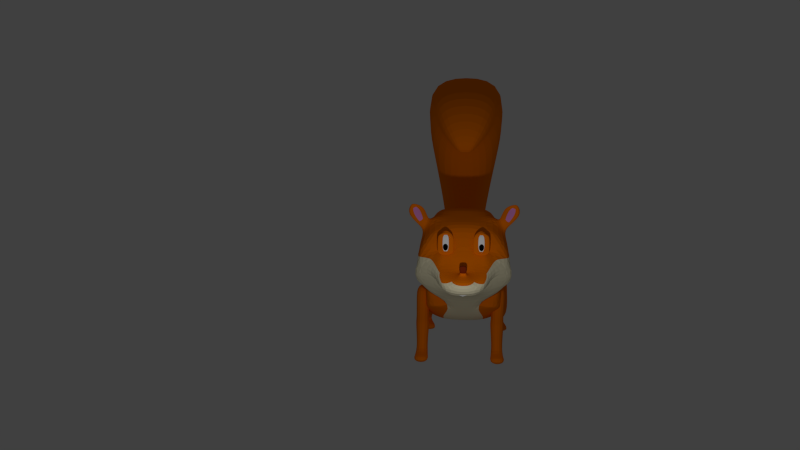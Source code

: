 # Source: Squirrel.blend  (saved by Blender 2.67.0; exported with 4.5.12 LTS)
import bpy
from mathutils import Matrix  # noqa: F401  (used for matrix-valued properties, if any)

bpy.ops.wm.read_factory_settings(use_empty=True)
scene = bpy.context.scene
scene.name = 'Scene'

# ---- collections
col_collection_1 = bpy.data.collections.new('Collection 1'); scene.collection.children.link(col_collection_1)

# ---- materials (node trees are filled in below, after node groups)
mat_material_007 = bpy.data.materials.new('Material.007')
mat_material_007.alpha_threshold = 0.0
mat_material_007.use_transparent_shadow = False
mat_material_007.diffuse_color = (0.926, 0.195, 0.0, 1.0)
mat_material_007.roughness = 0.5
mat_material_007.line_color = (0.0, 0.0, 0.0, 1.0)
mat_material_006 = bpy.data.materials.new('Material.006')
mat_material_006.alpha_threshold = 0.0
mat_material_006.use_transparent_shadow = False
mat_material_006.diffuse_color = (0.926, 0.195, 0.0, 1.0)
mat_material_006.roughness = 0.5
mat_material_006.line_color = (0.0, 0.0, 0.0, 1.0)
mat_material = bpy.data.materials.new('Material')
mat_material.alpha_threshold = 0.0
mat_material.use_transparent_shadow = False
mat_material.diffuse_color = (0.9258, 0.1946, 0.0, 1.0)
mat_material.roughness = 0.5
mat_material.line_color = (0.0, 0.0, 0.0, 1.0)
mat_material_001 = bpy.data.materials.new('Material.001')
mat_material_001.alpha_threshold = 0.0
mat_material_001.use_transparent_shadow = False
mat_material_001.diffuse_color = (0.9258, 0.849, 0.5853, 1.0)
mat_material_001.roughness = 0.5
mat_material_001.line_color = (0.0, 0.0, 0.0, 1.0)
mat_material_002 = bpy.data.materials.new('Material.002')
mat_material_002.alpha_threshold = 0.0
mat_material_002.use_transparent_shadow = False
mat_material_002.diffuse_color = (1.0, 1.0, 1.0, 1.0)
mat_material_002.roughness = 0.5
mat_material_002.line_color = (0.0, 0.0, 0.0, 1.0)
mat_material_003 = bpy.data.materials.new('Material.003')
mat_material_003.alpha_threshold = 0.0
mat_material_003.use_transparent_shadow = False
mat_material_003.diffuse_color = (0.2529, 0.03031, 0.006747, 1.0)
mat_material_003.roughness = 0.5
mat_material_003.line_color = (0.0, 0.0, 0.0, 1.0)
mat_material_004 = bpy.data.materials.new('Material.004')
mat_material_004.alpha_threshold = 0.0
mat_material_004.use_transparent_shadow = False
mat_material_004.diffuse_color = (0.0, 0.0, 0.0, 1.0)
mat_material_004.roughness = 0.5
mat_material_004.line_color = (0.0, 0.0, 0.0, 1.0)
mat_material_005 = bpy.data.materials.new('Material.005')
mat_material_005.alpha_threshold = 0.0
mat_material_005.use_transparent_shadow = False
mat_material_005.diffuse_color = (0.8, 0.2941, 0.6952, 1.0)
mat_material_005.roughness = 0.5
mat_material_005.line_color = (0.0, 0.0, 0.0, 1.0)
mat_material_008 = bpy.data.materials.new('Material.008')
mat_material_008.alpha_threshold = 0.0
mat_material_008.use_transparent_shadow = False
mat_material_008.diffuse_color = (0.3343, 0.0, 0.01349, 1.0)
mat_material_008.roughness = 0.5
mat_material_008.line_color = (0.0, 0.0, 0.0, 1.0)

# ---- material node trees

# ---- world
world_world = bpy.data.worlds.new('World'); scene.world = world_world
world_world.color = (0.05088, 0.05088, 0.05088)
world_world.use_sun_shadow = False
world_world.sun_shadow_jitter_overblur = 0.0
world_world.cycles.sampling_method = 'MANUAL'
world_world.cycles.sample_map_resolution = 256

# ---- cameras
cam_camera = bpy.data.cameras.new('Camera')
cam_camera.clip_end = 100.0
cam_camera.lens = 33.22
cam_camera.sensor_width = 32.0
cam_camera.sensor_height = 18.0
cam_camera.ortho_scale = 7.314
cam_camera.dof.focus_distance = 0.0
cam_camera.dof.aperture_fstop = 128.0

# ---- lights
light_lamp = bpy.data.lights.new('Lamp', 'POINT')
light_lamp.transmission_factor = 0.0
light_lamp.cutoff_distance = 30.0
light_lamp.energy = 100.0
light_lamp.shadow_buffer_clip_start = 1.001
light_lamp.shadow_soft_size = 0.1
light_lamp.shadow_maximum_resolution = 0.006
light_lamp.use_absolute_resolution = True
light_lamp.cycles.use_multiple_importance_sampling = False

# ---- meshes
me_cube_005 = bpy.data.meshes.new('Cube.005')
me_cube_005.from_pydata([(-0.3598, -1.003, -1.977), (-0.2724, 0.4923, -1.615), (0.2725, 0.4923, -1.615), (0.3599, -1.003, -1.977), (-0.2724, -1.023, -0.1403), (-0.2724, 0.5529, -0.07966), (0.2725, 0.5529, -0.07966), (0.2725, -1.023, -0.1403), (-0.2724, -0.2046, 0.1426), (-0.2724, 0.7954, -0.8574), (-0.3598, -0.1232, -1.536), (-0.2724, -1.205, -0.8574), (0.0, 0.5529, -0.07966), (0.2725, 0.7954, -0.8574), (0.0, 0.4923, -1.615), (0.2725, -0.2046, 0.1426), (0.2725, -1.205, -0.8574), (0.3599, -0.1232, -1.536), (0.0, -1.023, -0.1403), (-9.224e-06, -1.003, -1.977), (-0.2724, -0.2046, -0.8574), (0.0, 0.7954, -0.8574), (0.2725, -0.2046, -0.8574), (0.0, -1.205, -0.8574), (-9.224e-06, -0.1232, -1.536), (0.0, -0.2046, 0.1426), (-0.1823, 0.1437, -2.459), (0.1824, 0.1437, -2.459), (-0.1823, 0.5896, -2.235), (0.1824, 0.5896, -2.235), (9.501e-06, 0.1437, -2.459), (9.501e-06, 0.5896, -2.235), (-0.2324, 0.259, -2.936), (0.2325, 0.259, -2.936), (-0.2324, 0.8939, -2.904), (0.2325, 0.8939, -2.904), (4.219e-06, 0.259, -2.936), (4.219e-06, 0.8939, -2.904), (-0.4926, -0.6726, -2.537), (0.4818, -0.67, -2.533), (-0.005475, -0.6713, -2.535), (-0.4816, -0.661, -2.918), (0.4927, -0.6585, -2.914), (0.005429, -0.6597, -2.916)], [], [(20, 9, 1, 10), (21, 13, 2, 14), (22, 16, 3, 17), (23, 11, 0, 19), (24, 14, 2, 17), (25, 12, 5, 8), (11, 20, 10, 0), (4, 8, 20, 11), (8, 5, 9, 20), (9, 21, 14, 1), (5, 12, 21, 9), (12, 6, 13, 21), (13, 22, 17, 2), (6, 15, 22, 13), (15, 7, 16, 22), (16, 23, 19, 3), (7, 18, 23, 16), (18, 4, 11, 23), (3, 19, 30, 27), (17, 3, 27, 29), (10, 1, 14, 24), (18, 25, 8, 4), (7, 15, 25, 18), (15, 6, 12, 25), (31, 29, 35, 37), (29, 27, 33, 35), (19, 0, 26, 30), (24, 17, 29, 31), (10, 24, 31, 28), (0, 10, 28, 26), (36, 37, 35, 33), (32, 34, 37, 36), (27, 30, 40, 39), (33, 27, 39, 42), (28, 31, 37, 34), (26, 28, 34, 32), (39, 40, 43, 42), (40, 38, 41, 43), (36, 33, 42, 43), (30, 26, 38, 40), (32, 36, 43, 41), (26, 32, 41, 38)])
me_cube_005.materials.append(mat_material_007)
me_cube_005.use_remesh_preserve_volume = False
me_cube_005.use_remesh_preserve_attributes = False
me_cube_005.use_mirror_vertex_groups = False
me_cube_005.update()
me_cube_004 = bpy.data.meshes.new('Cube.004')
me_cube_004.from_pydata([(-0.3598, -1.003, -1.977), (-0.2724, 0.4923, -1.615), (0.2725, 0.4923, -1.615), (0.3599, -1.003, -1.977), (-0.2724, -1.023, -0.1403), (-0.2724, 0.5529, -0.07966), (0.2725, 0.5529, -0.07966), (0.2725, -1.023, -0.1403), (-0.2724, -0.2046, 0.1426), (-0.2724, 0.7954, -0.8574), (-0.3598, -0.1232, -1.536), (-0.2724, -1.205, -0.8574), (0.0, 0.5529, -0.07966), (0.2725, 0.7954, -0.8574), (0.0, 0.4923, -1.615), (0.2725, -0.2046, 0.1426), (0.2725, -1.205, -0.8574), (0.3599, -0.1232, -1.536), (0.0, -1.023, -0.1403), (-9.224e-06, -1.003, -1.977), (-0.2724, -0.2046, -0.8574), (0.0, 0.7954, -0.8574), (0.2725, -0.2046, -0.8574), (0.0, -1.205, -0.8574), (-9.224e-06, -0.1232, -1.536), (0.0, -0.2046, 0.1426), (-0.1823, 0.1437, -2.459), (0.1824, 0.1437, -2.459), (-0.1823, 0.5896, -2.235), (0.1824, 0.5896, -2.235), (9.501e-06, 0.1437, -2.459), (9.501e-06, 0.5896, -2.235), (-0.2324, 0.259, -2.936), (0.2325, 0.259, -2.936), (-0.2324, 0.8939, -2.904), (0.2325, 0.8939, -2.904), (4.219e-06, 0.259, -2.936), (4.219e-06, 0.8939, -2.904), (-0.4926, -0.6726, -2.537), (0.4818, -0.67, -2.533), (-0.005475, -0.6713, -2.535), (-0.4816, -0.661, -2.918), (0.4927, -0.6585, -2.914), (0.005429, -0.6597, -2.916)], [], [(20, 9, 1, 10), (21, 13, 2, 14), (22, 16, 3, 17), (23, 11, 0, 19), (24, 14, 2, 17), (25, 12, 5, 8), (11, 20, 10, 0), (4, 8, 20, 11), (8, 5, 9, 20), (9, 21, 14, 1), (5, 12, 21, 9), (12, 6, 13, 21), (13, 22, 17, 2), (6, 15, 22, 13), (15, 7, 16, 22), (16, 23, 19, 3), (7, 18, 23, 16), (18, 4, 11, 23), (3, 19, 30, 27), (17, 3, 27, 29), (10, 1, 14, 24), (18, 25, 8, 4), (7, 15, 25, 18), (15, 6, 12, 25), (31, 29, 35, 37), (29, 27, 33, 35), (19, 0, 26, 30), (24, 17, 29, 31), (10, 24, 31, 28), (0, 10, 28, 26), (36, 37, 35, 33), (32, 34, 37, 36), (27, 30, 40, 39), (33, 27, 39, 42), (28, 31, 37, 34), (26, 28, 34, 32), (39, 40, 43, 42), (40, 38, 41, 43), (36, 33, 42, 43), (30, 26, 38, 40), (32, 36, 43, 41), (26, 32, 41, 38)])
me_cube_004.materials.append(mat_material_007)
me_cube_004.use_remesh_preserve_volume = False
me_cube_004.use_remesh_preserve_attributes = False
me_cube_004.use_mirror_vertex_groups = False
me_cube_004.update()
me_cube_003 = bpy.data.meshes.new('Cube.003')
me_cube_003.from_pydata([(-1.0, -1.465, -0.6909), (-1.0, 0.5287, -0.5342), (0.3424, 0.5287, -0.5342), (0.5242, -1.465, -0.6909), (-1.0, -1.0, 1.0), (-1.0, 1.0, 1.0), (0.5242, 1.0, 1.0), (0.5242, -1.0, 1.0), (-1.0, -1.084, -2.688), (-1.0, 0.9116, -2.563), (0.3424, 0.9116, -2.563), (0.3424, -1.084, -2.688), (-1.073, -1.102, -3.08), (-1.073, 1.041, -2.954), (0.4157, 1.041, -2.954), (0.4157, -1.102, -3.08), (-1.036, -1.168, -3.376), (-1.036, 0.8531, -3.834), (0.3784, 0.8531, -3.834), (0.3784, -1.168, -3.376), (-0.8803, -1.748, -5.684), (-0.8803, 0.01274, -5.664), (0.2227, 0.01274, -5.664), (0.2227, -1.748, -5.684), (-1.0, -1.656, -6.296), (-1.0, 0.487, -6.272), (0.3424, 0.487, -6.272), (0.3424, -1.656, -6.296), (-1.286, -3.693, -5.461), (0.6283, -3.693, -5.461), (-1.286, -3.682, -6.469), (0.6283, -3.682, -6.469)], [], [(4, 5, 1, 0), (5, 6, 2, 1), (6, 7, 3, 2), (7, 4, 0, 3), (3, 0, 8, 11), (7, 6, 5, 4), (11, 8, 12, 15), (2, 3, 11, 10), (1, 2, 10, 9), (0, 1, 9, 8), (15, 12, 16, 19), (10, 11, 15, 14), (8, 9, 13, 12), (9, 10, 14, 13), (19, 16, 20, 23), (12, 13, 17, 16), (13, 14, 18, 17), (14, 15, 19, 18), (27, 23, 29, 31), (17, 18, 22, 21), (18, 19, 23, 22), (16, 17, 21, 20), (24, 25, 26, 27), (20, 21, 25, 24), (21, 22, 26, 25), (22, 23, 27, 26), (29, 28, 30, 31), (23, 20, 28, 29), (24, 27, 31, 30), (20, 24, 30, 28)])
me_cube_003.materials.append(mat_material_006)
me_cube_003.use_remesh_preserve_volume = False
me_cube_003.use_remesh_preserve_attributes = False
me_cube_003.use_mirror_vertex_groups = False
me_cube_003.update()
me_cube_001 = bpy.data.meshes.new('Cube.001')
me_cube_001.from_pydata([(-1.0, -1.465, -0.6909), (-1.0, 0.5287, -0.5342), (0.3424, 0.5287, -0.5342), (0.5242, -1.465, -0.6909), (-1.0, -1.0, 1.0), (-1.0, 1.0, 1.0), (0.5242, 1.0, 1.0), (0.5242, -1.0, 1.0), (-1.0, -1.084, -2.688), (-1.0, 0.9116, -2.563), (0.3424, 0.9116, -2.563), (0.3424, -1.084, -2.688), (-1.073, -1.102, -3.08), (-1.073, 1.041, -2.954), (0.4157, 1.041, -2.954), (0.4157, -1.102, -3.08), (-1.036, -1.168, -3.376), (-1.036, 0.8531, -3.834), (0.3784, 0.8531, -3.834), (0.3784, -1.168, -3.376), (-0.8803, -1.748, -5.684), (-0.8803, 0.01274, -5.664), (0.2227, 0.01274, -5.664), (0.2227, -1.748, -5.684), (-1.0, -1.656, -6.296), (-1.0, 0.487, -6.272), (0.3424, 0.487, -6.272), (0.3424, -1.656, -6.296), (-1.286, -3.693, -5.461), (0.6283, -3.693, -5.461), (-1.286, -3.682, -6.469), (0.6283, -3.682, -6.469)], [], [(4, 5, 1, 0), (5, 6, 2, 1), (6, 7, 3, 2), (7, 4, 0, 3), (3, 0, 8, 11), (7, 6, 5, 4), (11, 8, 12, 15), (2, 3, 11, 10), (1, 2, 10, 9), (0, 1, 9, 8), (15, 12, 16, 19), (10, 11, 15, 14), (8, 9, 13, 12), (9, 10, 14, 13), (19, 16, 20, 23), (12, 13, 17, 16), (13, 14, 18, 17), (14, 15, 19, 18), (27, 23, 29, 31), (17, 18, 22, 21), (18, 19, 23, 22), (16, 17, 21, 20), (24, 25, 26, 27), (20, 21, 25, 24), (21, 22, 26, 25), (22, 23, 27, 26), (29, 28, 30, 31), (23, 20, 28, 29), (24, 27, 31, 30), (20, 24, 30, 28)])
me_cube_001.materials.append(mat_material_006)
me_cube_001.use_remesh_preserve_volume = False
me_cube_001.use_remesh_preserve_attributes = False
me_cube_001.use_mirror_vertex_groups = False
me_cube_001.update()
me_cube = bpy.data.meshes.new('Cube')
me_cube.from_pydata([(0.8088, 0.5506, -0.8378), (0.8088, -0.2689, -0.7794), (0.8543, 0.4812, 1.0), (0.8543, -0.4825, 1.0), (0.8568, 0.08558, -0.9241), (0.0, 0.7152, -1.169), (0.8855, 0.5741, 0.0), (0.0, -0.4826, -0.9487), (0.8855, -0.547, 0.0), (0.983, 0.0001904, 1.0), (0.0, 0.6222, 1.0), (0.0, -0.6463, 1.0), (0.0, 0.08347, -1.199), (0.756, -0.2849, 1.97), (1.033, -0.0003675, 0.0), (0.0, -0.7342, 0.0), (0.0, 0.6844, 0.0), (0.8568, -0.1672, -0.8351), (0.865, 0.4968, 0.5), (0.865, -0.5214, 0.5), (0.983, -0.3292, 1.0), (0.8568, 0.3042, -0.8942), (0.5044, 0.7152, -1.169), (0.7591, 0.6242, -0.5), (0.5044, -0.4826, -0.9487), (0.7591, -0.4837, -0.4382), (0.983, 0.305, 1.0), (0.5064, 0.6222, 1.0), (0.5064, -0.6463, 1.0), (0.5044, 0.08347, -1.199), (0.0, 0.3021, -1.169), (0.0, -0.1693, -1.11), (0.756, 0.2512, 1.97), (0.8525, 0.0006984, 1.97), (1.033, -0.398, 0.0), (1.033, 0.3481, 0.0), (1.0, -4.172e-07, 0.5), (0.4877, -0.7342, 0.0), (0.0, -0.6883, -0.4382), (0.0, -0.6932, 0.5), (0.4877, 0.6844, 0.0), (0.0, 0.595, 0.5), (0.0, 0.7849, -0.5), (1.0, -0.3527, 0.5), (0.5044, 0.3021, -1.169), (0.5044, -0.1693, -1.11), (0.0, -0.2837, 1.997), (0.0, 0.3478, 1.97), (0.9198, -0.3629, -0.4382), (0.9198, 0.3982, -0.5), (1.0, 0.3036, 0.5), (0.4739, -0.6883, -0.4382), (0.5, -0.6932, 0.5), (0.5, 0.595, 0.5), (0.4739, 0.7849, -0.5), (0.8279, 0.3571, 1.479), (0.8279, -0.3862, 1.479), (0.0, 0.4701, 1.479), (0.0, -0.5302, 1.479), (0.941, -0.2709, 1.479), (0.941, 0.2231, 1.479), (0.5222, 0.4701, 1.479), (0.5222, -0.5302, 1.479), (0.8525, -0.2097, 1.97), (0.8525, 0.162, 1.97), (0.234, 0.2132, 1.969), (0.234, -0.2722, 1.969), (0.4949, 0.0006985, 1.97), (0.4949, 0.162, 1.97), (0.0, 0.8317, -1.042), (0.3972, 0.8317, -1.042), (0.0, 0.8726, -0.6487), (0.3793, 0.8726, -0.6487), (0.0, 2.385, -1.433), (0.6123, 2.316, -1.4), (0.0, 2.054, 0.3802), (0.463, 1.845, -0.0368), (0.0, 4.131, -0.962), (0.9223, 3.975, -0.9284), (0.0, 2.612, 0.6585), (0.6308, 2.532, 0.3413), (0.0, 5.479, 0.5821), (1.191, 5.244, 0.5674), (0.0, 3.052, 1.147), (0.7549, 3.072, 0.9601), (0.0, 5.301, 1.793), (0.9968, 5.11, 1.75), (0.0, 3.364, 1.494), (0.6444, 3.544, 1.41), (0.0, 4.773, 2.837), (0.8545, 4.617, 2.754), (0.0, 3.501, 1.79), (0.561, 3.77, 1.782), (0.0, 3.984, 3.079), (0.5203, 3.789, 3.131), (0.0, 3.446, 2.104), (0.5099, 3.666, 2.325), (0.0, 3.341, 2.953), (0.1314, 3.261, 2.971), (0.0, 3.266, 2.606), (0.1268, 3.207, 2.616), (0.0, 1.943, 2.041), (0.0, 0.316, 2.004), (0.4148, 0.316, 2.004), (0.4148, 0.08126, 2.004), (0.4148, 0.1903, 2.004), (0.0, 1.745, 3.457), (0.0, 0.8712, 1.667), (0.6616, 0.8751, 1.86), (0.0, 0.06764, 3.131), (0.0, 2.063, 3.011), (0.9956, 0.3334, 2.571), (0.8459, 0.06695, 2.663), (0.8562, 0.6054, 2.19), (0.6106, 1.933, 2.297), (0.0, 0.869, 3.926), (1.002, 1.244, 3.272), (1.051, 0.8832, 3.55), (0.805, 1.575, 2.814), (0.6394, 2.063, 3.011), (0.0, 1.552, 3.727), (0.0, 1.892, 3.25), (0.6394, 1.745, 3.457), (0.6394, 1.552, 3.727), (0.6394, 1.892, 3.25), (0.8936, 1.509, 3.237), (0.8936, 1.617, 3.086), (0.7838, 1.673, 3.295), (0.7838, 1.721, 3.228), (1.281, 1.832, 3.332), (1.299, 1.9, 3.042), (0.8527, 2.032, 3.245), (0.8607, 2.046, 3.189), (1.171, 2.067, 3.368), (1.173, 2.08, 3.312), (1.119, 2.091, 3.358), (1.12, 2.097, 3.33), (0.9919, 1.642, 3.27), (0.878, 1.732, 3.361), (1.133, 1.894, 3.305), (0.9675, 1.971, 3.272), (1.118, 1.983, 3.298), (1.051, 2.014, 3.284), (1.175, 0.4822, 3.072), (0.4504, 0.06764, 3.131), (0.6089, 0.8104, 3.885), (0.0, 0.2795, 3.394), (0.6907, 0.5539, 3.633), (0.0, 0.3458, 4.484), (0.5111, 0.3859, 4.28), (0.0, -0.01463, 4.314), (0.4875, 0.02563, 4.11), (0.0, 0.07734, 3.751), (0.2913, 0.07498, 3.751), (0.0, 0.1419, 3.808), (0.2982, 0.1395, 3.808), (0.3044, 0.8104, 3.885), (0.2559, 0.3712, 4.357), (0.0, 0.6191, 3.999), (0.5619, 0.6147, 3.999), (0.2821, 0.6169, 3.999), (0.0, 0.5245, 4.166), (0.06819, 0.5239, 4.166), (0.0, 0.5651, 4.077), (0.06913, 0.5646, 4.077), (0.0, 0.5966, 4.217), (0.06881, 0.5961, 4.217), (0.0, 0.6373, 4.127), (0.06975, 0.6367, 4.127), (0.0, 0.6148, 4.259), (0.08146, 0.6141, 4.259), (0.0, 0.6579, 4.164), (0.08246, 0.6572, 4.164), (0.0, 0.7281, 4.338), (0.08243, 0.7274, 4.338), (0.0, 0.7712, 4.243), (0.08343, 0.7705, 4.243), (0.0, 1.204, 3.897), (0.7853, 0.9438, 3.706), (0.4567, 0.8104, 3.885), (0.4402, 1.552, 3.727), (1.019, 1.218, 3.633), (0.1522, 0.8104, 3.885), (0.2761, 1.397, 3.908), (0.248, 1.355, 3.906), (0.2381, 1.207, 3.899), (0.248, 1.083, 3.894), (0.2761, 1.041, 3.892), (0.3285, 1.013, 3.891), (0.3488, 1.047, 3.888), (0.324, 1.07, 3.897), (0.2464, 1.426, 3.897), (0.1917, 1.346, 3.873), (0.1718, 1.305, 3.864), (0.1648, 1.156, 3.856), (0.1718, 1.032, 3.853), (0.1917, 0.99, 3.857), (0.343, 1.014, 3.879), (0.3074, 1.105, 3.904), (0.3016, 1.208, 3.91), (0.3781, 1.51, 3.873), (0.3781, 1.557, 3.853), (0.3781, 1.357, 3.866), (0.3781, 1.209, 3.856), (0.3781, 1.007, 3.846), (0.3781, 0.9129, 3.841), (0.3781, 1.014, 3.875), (0.3074, 1.332, 3.914), (0.3781, 1.463, 3.896), (0.4132, 1.426, 3.897), (0.5692, 1.366, 3.865), (0.5891, 1.307, 3.865), (0.596, 1.159, 3.856), (0.5891, 1.035, 3.853), (0.5692, 0.9926, 3.858), (0.4132, 1.014, 3.879), (0.324, 1.367, 3.91), (0.3488, 1.391, 3.902), (0.4618, 1.436, 3.904), (0.5053, 1.41, 3.902), (0.5064, 1.355, 3.906), (0.5163, 1.207, 3.899), (0.5064, 1.083, 3.894), (0.4783, 1.041, 3.892), (0.4277, 1.013, 3.891), (0.3781, 1.003, 3.891), (0.3781, 1.047, 3.892), (0.4132, 1.425, 3.92), (0.4429, 1.396, 3.929), (0.4628, 1.364, 3.909), (0.4836, 1.224, 3.9), (0.4628, 1.12, 3.904), (0.4429, 1.04, 3.914), (0.4132, 1.012, 3.903), (0.3781, 1.07, 3.904), (0.3781, 1.104, 3.913), (0.3781, 1.424, 3.925), (0.3781, 1.012, 3.907), (0.3781, 1.207, 3.921), (0.3781, 1.331, 3.923), (0.343, 1.425, 3.92), (0.3133, 1.396, 3.929), (0.2934, 1.364, 3.909), (0.2883, 1.224, 3.9), (0.2934, 1.12, 3.904), (0.3133, 1.04, 3.914), (0.343, 1.012, 3.903), (0.3781, 1.367, 3.917), (0.3781, 1.391, 3.906), (0.2853, 1.425, 3.909), (0.4073, 1.047, 3.888), (0.4321, 1.07, 3.897), (0.4487, 1.105, 3.904), (0.4545, 1.208, 3.91), (0.4487, 1.332, 3.914), (0.4321, 1.367, 3.91), (0.4073, 1.391, 3.902), (0.0, 0.08483, 3.848), (0.0, 0.1108, 3.825), (0.1304, 0.1515, 3.84), (0.1291, 0.1255, 3.862), (0.0, 0.3688, 4.064), (0.0, 0.4683, 3.969), (0.234, 0.466, 3.982), (0.2277, 0.3665, 4.077), (0.3608, 1.063, 3.912), (0.3432, 1.081, 3.912), (0.3315, 1.108, 3.911), (0.3274, 1.139, 3.911), (0.3432, 1.198, 3.909), (0.3608, 1.216, 3.909), (0.3815, 1.222, 3.909), (0.4357, 1.139, 3.911), (0.4316, 1.108, 3.911), (0.4199, 1.081, 3.912), (0.4023, 1.063, 3.912), (0.4316, 1.171, 3.91), (0.4199, 1.198, 3.909), (0.4023, 1.216, 3.909), (0.4199, 1.14, 3.92), (0.4169, 1.108, 3.92), (0.4086, 1.081, 3.918), (0.3962, 1.063, 3.916), (0.4169, 1.171, 3.918), (0.4086, 1.198, 3.916), (0.3962, 1.216, 3.913), (0.3815, 1.14, 3.923), (0.3815, 1.108, 3.923), (0.3815, 1.081, 3.921), (0.3815, 1.063, 3.917), (0.3815, 1.171, 3.922), (0.3815, 1.198, 3.919), (0.3815, 1.216, 3.914), (0.3432, 1.14, 3.92), (0.3462, 1.108, 3.92), (0.3545, 1.081, 3.918), (0.3669, 1.063, 3.916), (0.3815, 1.056, 3.912), (0.3462, 1.171, 3.918), (0.3545, 1.198, 3.916), (0.3669, 1.216, 3.913), (0.3315, 1.171, 3.91), (0.0, 0.08483, 3.848), (0.0, 0.1108, 3.825), (0.1304, 0.1515, 3.84), (0.1291, 0.1255, 3.862), (1.163, 0.6826, 3.311), (1.182, 0.7886, 2.922), (0.9459, 0.2001, 2.617), (1.026, 1.064, 3.411), (1.061, 0.2734, 2.873), (0.6481, 0.0673, 2.897), (0.9533, 0.1707, 2.766), (0.5705, 0.3108, 3.382), (1.062, 0.4897, 3.483), (1.168, 0.3783, 2.97)], [], [(43, 20, 3, 19), (44, 29, 12, 30), (45, 24, 7, 31), (2, 27, 61, 55), (48, 34, 8, 25), (50, 26, 9, 36), (51, 37, 15, 38), (52, 28, 11, 39), (53, 40, 16, 41), (54, 22, 70, 72), (34, 43, 19, 8), (14, 36, 43, 34), (36, 9, 20, 43), (22, 44, 30, 5), (0, 21, 44, 22), (21, 4, 29, 44), (29, 45, 31, 12), (4, 17, 45, 29), (17, 1, 24, 45), (26, 2, 55, 60), (3, 20, 59, 56), (11, 28, 62, 58), (27, 10, 57, 61), (28, 3, 56, 62), (17, 48, 25, 1), (0, 23, 49, 21), (23, 6, 35, 49), (35, 50, 36, 14), (6, 18, 50, 35), (18, 2, 26, 50), (24, 51, 38, 7), (1, 25, 51, 24), (25, 8, 37, 51), (37, 52, 39, 15), (8, 19, 52, 37), (19, 3, 28, 52), (27, 53, 41, 10), (2, 18, 53, 27), (18, 6, 40, 53), (40, 54, 42, 16), (6, 23, 54, 40), (23, 0, 22, 54), (60, 55, 32, 64), (56, 59, 63, 13), (58, 62, 66, 46), (61, 57, 47, 65), (62, 56, 13, 66), (34, 48, 17, 14), (55, 61, 65, 32), (14, 17, 4, 35), (68, 65, 103, 105), (64, 68, 67, 33), (32, 65, 68, 64), (21, 49, 35, 4), (63, 60, 64, 33), (20, 60, 63, 59), (60, 20, 9, 26), (72, 70, 74, 76), (22, 5, 69, 70), (42, 54, 72, 71), (76, 74, 78, 80), (70, 69, 73, 74), (71, 72, 76, 75), (80, 78, 82, 84), (74, 73, 77, 78), (75, 76, 80, 79), (84, 82, 86, 88), (79, 80, 84, 83), (78, 77, 81, 82), (88, 86, 90, 92), (82, 81, 85, 86), (83, 84, 88, 87), (92, 90, 94, 96), (87, 88, 92, 91), (86, 85, 89, 90), (96, 94, 98, 100), (90, 89, 93, 94), (91, 92, 96, 95), (100, 98, 97, 99), (94, 93, 97, 98), (95, 96, 100, 99), (105, 103, 108, 113), (103, 102, 107, 108), (65, 47, 102, 103), (67, 68, 105, 104), (108, 107, 101, 114), (147, 314, 143, 306, 117, 178, 145), (111, 113, 118, 116, 307), (104, 105, 113, 111), (124, 122, 127, 128), (117, 309, 116, 122, 123, 181), (118, 114, 119, 124), (113, 108, 114, 118), (124, 121, 106, 122), (122, 106, 120, 180, 123), (119, 110, 121, 124), (115, 182, 156, 179, 145, 178, 117, 181, 123, 180, 120, 177), (114, 101, 110, 119), (128, 127, 131, 132), (118, 124, 128, 126), (116, 118, 126, 125), (122, 116, 125, 127), (132, 131, 135, 136), (125, 126, 130, 129), (125, 129, 139, 137), (126, 128, 132, 130), (133, 134, 136, 135), (135, 131, 140, 142), (130, 132, 136, 134), (129, 130, 134, 133), (138, 137, 139, 140), (140, 139, 141, 142), (129, 133, 141, 139), (127, 125, 137, 138), (131, 127, 138, 140), (133, 135, 142, 141), (146, 147, 151, 150), (147, 146, 154, 155), (144, 311, 112, 312, 310, 315, 143, 314, 147, 313), (150, 151, 149, 157, 148), (160, 158, 163, 164), (147, 145, 159, 149, 151), (152, 153, 155, 154), (144, 313, 147, 155, 153), (109, 144, 153, 152), (159, 160, 157, 149), (145, 179, 156, 160, 159), (156, 182, 115, 158, 160), (164, 163, 167, 168), (157, 160, 164, 162), (148, 157, 162, 161), (168, 167, 171, 172), (161, 162, 166, 165), (162, 164, 168, 166), (172, 171, 175, 176), (166, 168, 172, 170), (165, 166, 170, 169), (176, 175, 173, 174), (170, 172, 176, 174), (169, 170, 174, 173), (185, 184, 193, 194), (187, 186, 195, 196), (184, 183, 192, 193), (186, 185, 194, 195), (188, 187, 196, 197), (196, 195, 204, 205), (193, 192, 201, 202), (195, 194, 203, 204), (197, 196, 205, 206), (192, 191, 200, 201), (194, 193, 202, 203), (205, 204, 213, 214), (202, 201, 210, 211), (204, 203, 212, 213), (206, 205, 214, 215), (201, 200, 209, 210), (203, 202, 211, 212), (214, 213, 222, 223), (241, 242, 207, 216), (231, 230, 253, 252), (211, 210, 219, 220), (213, 212, 221, 222), (215, 214, 223, 224), (210, 209, 218, 219), (212, 211, 220, 221), (223, 222, 231, 232), (246, 237, 226, 189), (240, 241, 216, 217), (220, 219, 228, 229), (222, 221, 230, 231), (224, 223, 232, 233), (219, 218, 227, 228), (221, 220, 229, 230), (230, 229, 254, 253), (238, 239, 207, 199), (247, 248, 217, 216), (245, 246, 189, 190), (236, 240, 217, 248), (237, 233, 250, 226), (229, 228, 255, 254), (244, 245, 190, 198), (227, 236, 248, 256), (226, 234, 190, 189), (235, 238, 199, 198), (228, 227, 256, 255), (243, 244, 198, 199), (233, 232, 251, 250), (242, 243, 199, 207), (232, 231, 252, 251), (239, 247, 216, 207), (234, 235, 198, 190), (253, 254, 239, 238), (255, 256, 248, 247), (250, 251, 234, 226), (252, 253, 238, 235), (254, 255, 247, 239), (251, 252, 235, 234), (183, 249, 191, 192), (249, 208, 191), (225, 188, 197), (191, 208, 200), (225, 197, 206), (200, 208, 209), (225, 206, 215), (209, 208, 218), (225, 215, 224), (218, 208, 227), (225, 224, 233), (227, 208, 236), (225, 233, 237), (236, 208, 240), (225, 237, 246), (245, 244, 186, 187), (240, 208, 249), (225, 246, 188), (242, 241, 183, 184), (244, 243, 185, 186), (246, 245, 187, 188), (241, 240, 249, 183), (243, 242, 184, 185), (46, 66, 112, 311, 144, 109), (261, 262, 258, 257), (262, 263, 259, 258), (263, 264, 260, 259), (264, 261, 257, 260), (260, 257, 302, 305), (264, 263, 262, 261), (274, 273, 280, 281), (272, 276, 283, 279), (277, 278, 285, 284), (275, 274, 281, 282), (273, 272, 279, 280), (276, 277, 284, 283), (281, 280, 287, 288), (279, 283, 290, 286), (284, 285, 292, 291), (282, 281, 288, 289), (280, 279, 286, 287), (283, 284, 291, 290), (288, 287, 294, 295), (286, 290, 298, 293), (291, 292, 300, 299), (289, 288, 295, 296), (287, 286, 293, 294), (290, 291, 299, 298), (297, 275, 282), (278, 271, 285), (297, 282, 289), (285, 271, 292), (297, 289, 296), (292, 271, 300), (295, 294, 267, 266), (293, 298, 301, 268), (299, 300, 270, 269), (296, 295, 266, 265), (297, 296, 265), (294, 293, 268, 267), (298, 299, 269, 301), (300, 271, 270), (63, 66, 13), (33, 67, 66, 63), (66, 104, 111, 308, 112), (66, 67, 104), (302, 303, 304, 305), (258, 259, 304, 303), (257, 258, 303, 302), (259, 260, 305, 304), (112, 308, 111, 307, 116, 309, 117, 306, 143, 315, 310, 312)])
me_cube.polygons.foreach_set('material_index', [0, 0, 0, 0, 0, 0, 1, 1, 0, 0, 0, 0, 0, 0, 0, 0, 0, 0, 0, 0, 0, 1, 0, 0, 0, 0, 0, 0, 0, 0, 1, 0, 0, 1, 0, 0, 0, 0, 0, 0, 0, 0, 0, 0, 1, 0, 0, 0, 0, 0, 0, 0, 0, 0, 0, 0, 0, 0, 0, 0, 0, 0, 0, 0, 0, 0, 0, 0, 0, 0, 0, 0, 0, 0, 0, 0, 0, 0, 0, 0, 0, 0, 0, 0, 0, 0, 1, 0, 0, 0, 0, 0, 0, 0, 0, 0, 0, 0, 0, 0, 0, 0, 0, 0, 0, 0, 0, 0, 0, 0, 5, 5, 0, 0, 0, 0, 1, 6, 1, 1, 0, 1, 1, 1, 1, 0, 0, 0, 0, 0, 0, 3, 0, 0, 3, 3, 3, 3, 3, 3, 0, 0, 0, 0, 0, 0, 0, 0, 0, 0, 0, 0, 0, 0, 0, 0, 0, 0, 0, 0, 0, 0, 0, 0, 0, 0, 0, 0, 0, 0, 0, 0, 0, 0, 2, 2, 0, 0, 0, 0, 0, 0, 2, 2, 0, 0, 0, 0, 0, 2, 2, 2, 2, 2, 2, 2, 2, 0, 0, 0, 0, 0, 0, 0, 0, 0, 0, 0, 0, 0, 0, 0, 0, 0, 0, 0, 0, 0, 0, 0, 1, 2, 2, 2, 2, 2, 2, 4, 4, 4, 4, 4, 4, 4, 4, 4, 4, 4, 4, 4, 4, 4, 4, 4, 4, 4, 4, 4, 4, 4, 4, 4, 4, 4, 4, 4, 4, 4, 4, 0, 0, 0, 0, 2, 2, 2, 2, 1])
me_cube.materials.append(mat_material)
me_cube.materials.append(mat_material_001)
me_cube.materials.append(mat_material_002)
me_cube.materials.append(mat_material_003)
me_cube.materials.append(mat_material_004)
me_cube.materials.append(mat_material_005)
me_cube.materials.append(mat_material_008)
me_cube.use_remesh_preserve_volume = False
me_cube.use_remesh_preserve_attributes = False
me_cube.use_mirror_vertex_groups = False
me_cube.update()

# ---- objects
ob_cube_004 = bpy.data.objects.new('Cube.004', me_cube_005)
ob_cube_003 = bpy.data.objects.new('Cube.003', me_cube_004)
ob_cube_002 = bpy.data.objects.new('Cube.002', me_cube_003)
ob_cube_001 = bpy.data.objects.new('Cube.001', me_cube_001)
ob_cube = bpy.data.objects.new('Cube', me_cube)
ob_lamp = bpy.data.objects.new('Lamp', light_lamp)
ob_camera = bpy.data.objects.new('Camera', cam_camera)

# ---- transforms, parenting, visibility, modifiers, constraints
ob_cube_004.location = (-0.9676, 1.285, 1.591)
ob_cube_004.rotation_euler = (0.0, -0.0, 0.1233)
ob_cube_004.scale = (0.5426, 0.5426, 0.5426)
ob_cube_004.lineart.crease_threshold = 0.0
_m = ob_cube_004.modifiers.new('Subsurf', 'SUBSURF')
_m.uv_smooth = 'PRESERVE_CORNERS'
_m.quality = 2
_m.levels = 0
_m.show_only_control_edges = False
ob_cube_003.location = (0.9238, 1.285, 1.591)
ob_cube_003.rotation_euler = (0.0, -0.0, 0.1233)
ob_cube_003.scale = (0.5426, 0.5426, 0.5426)
ob_cube_003.lineart.crease_threshold = 0.0
_m = ob_cube_003.modifiers.new('Subsurf', 'SUBSURF')
_m.uv_smooth = 'PRESERVE_CORNERS'
_m.quality = 2
_m.levels = 0
_m.show_only_control_edges = False
ob_cube_002.location = (-0.9005, -0.7014, 1.508)
ob_cube_002.scale = (0.2376, 0.2376, 0.2376)
ob_cube_002.lineart.crease_threshold = 0.0
_m = ob_cube_002.modifiers.new('Subsurf', 'SUBSURF')
_m.uv_smooth = 'PRESERVE_CORNERS'
_m.quality = 2
_m.levels = 0
_m.show_only_control_edges = False
ob_cube_001.location = (0.9005, -0.7014, 1.508)
ob_cube_001.scale = (0.2376, 0.2376, 0.2376)
ob_cube_001.lineart.crease_threshold = 0.0
_m = ob_cube_001.modifiers.new('Subsurf', 'SUBSURF')
_m.uv_smooth = 'PRESERVE_CORNERS'
_m.quality = 2
_m.levels = 0
_m.show_only_control_edges = False
ob_cube.location = (0.0, 0.6738, 1.19)
ob_cube.rotation_euler = (1.357, -0.001433, 0.001815)
ob_cube.lock_rotations_4d = False
ob_cube.empty_display_type = 'ARROWS'
ob_cube.lineart.crease_threshold = 0.0
_m = ob_cube.modifiers.new('Mirror', 'MIRROR')
_m.use_clip = True
_m = ob_cube.modifiers.new('Subsurf', 'SUBSURF')
_m.uv_smooth = 'PRESERVE_CORNERS'
_m.quality = 2
_m.levels = 0
_m.show_only_control_edges = False
ob_lamp.location = (-0.006059, -6.602, 2.902)
ob_lamp.rotation_euler = (0.6503, 0.05522, 1.866)
ob_lamp.lock_rotations_4d = False
ob_lamp.empty_display_type = 'ARROWS'
ob_lamp.color = (0.0, 0.0, 0.0, 0.0)
ob_lamp.lineart.crease_threshold = 0.0
ob_camera.location = (0.1299, -20.2, 6.851)
ob_camera.rotation_euler = (1.385, -1.365e-08, 0.08529)
ob_camera.lock_rotations_4d = False
ob_camera.empty_display_type = 'ARROWS'
ob_camera.color = (0.0, 0.0, 0.0, 0.0)
ob_camera.display_type = 'WIRE'
ob_camera.lineart.crease_threshold = 0.0

# ---- collection membership
col_collection_1.objects.link(ob_cube_004)
col_collection_1.objects.link(ob_cube_003)
col_collection_1.objects.link(ob_cube_002)
col_collection_1.objects.link(ob_cube_001)
col_collection_1.objects.link(ob_cube)
col_collection_1.objects.link(ob_lamp)
col_collection_1.objects.link(ob_camera)

# ---- scene / render settings (as saved in the file)
scene.camera = ob_camera
scene.frame_start = 1; scene.frame_end = 250; scene.frame_set(1)
scene.render.engine = 'BLENDER_EEVEE_NEXT'
scene.render.image_settings.color_mode = 'RGB'
scene.render.image_settings.compression = 90
scene.render.resolution_percentage = 50
scene.render.dither_intensity = 0.0
scene.cycles.use_denoising = False
scene.cycles.samples = 10
scene.cycles.sampling_pattern = 'TABULATED_SOBOL'
scene.cycles.light_sampling_threshold = 0.0
scene.cycles.use_adaptive_sampling = False
scene.cycles.use_light_tree = False
scene.cycles.blur_glossy = 0.0
scene.cycles.volume_bounces = 1
scene.cycles.pixel_filter_type = 'GAUSSIAN'
scene.cycles.sample_clamp_indirect = 0.0
scene.view_settings.view_transform = 'Standard'
bpy.context.view_layer.update()
